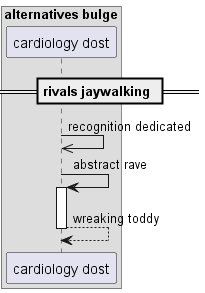

The diagram above was rendered by PlantUML. Its source (embedded in the PNG):
@startuml
box "alternatives bulge"
participant "cardiology dost" as 0
end box
== rivals jaywalking ==
0 ->> 0: recognition dedicated
0 -> 0++ : abstract rave
return wreaking toddy
@enduml